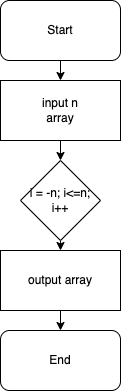

The diagram above was exported from draw.io. Its source (the exported page's mxGraphModel, read from the mxfile embedded in the PNG):
<mxGraphModel dx="649" dy="289" grid="1" gridSize="10" guides="1" tooltips="1" connect="1" arrows="1" fold="1" page="1" pageScale="1" pageWidth="827" pageHeight="1169" math="0" shadow="0">
  <root>
    <mxCell id="0" />
    <mxCell id="1" parent="0" />
    <mxCell id="10" style="edgeStyle=none;html=1;exitX=0.5;exitY=1;exitDx=0;exitDy=0;entryX=0.5;entryY=0;entryDx=0;entryDy=0;" edge="1" parent="1" source="2" target="3">
      <mxGeometry relative="1" as="geometry" />
    </mxCell>
    <mxCell id="2" value="Start" style="rounded=1;whiteSpace=wrap;html=1;" vertex="1" parent="1">
      <mxGeometry x="240" y="40" width="120" height="60" as="geometry" />
    </mxCell>
    <mxCell id="8" style="edgeStyle=none;html=1;exitX=0.5;exitY=1;exitDx=0;exitDy=0;" edge="1" parent="1" source="3" target="4">
      <mxGeometry relative="1" as="geometry" />
    </mxCell>
    <mxCell id="3" value="input n&lt;br&gt;array" style="rounded=0;whiteSpace=wrap;html=1;" vertex="1" parent="1">
      <mxGeometry x="240" y="120" width="120" height="60" as="geometry" />
    </mxCell>
    <mxCell id="7" style="edgeStyle=none;html=1;exitX=0.5;exitY=1;exitDx=0;exitDy=0;entryX=0.5;entryY=0;entryDx=0;entryDy=0;" edge="1" parent="1" source="4" target="5">
      <mxGeometry relative="1" as="geometry" />
    </mxCell>
    <mxCell id="4" value="i = -n; i&amp;lt;=n; i++" style="rhombus;whiteSpace=wrap;html=1;" vertex="1" parent="1">
      <mxGeometry x="260" y="200" width="80" height="80" as="geometry" />
    </mxCell>
    <mxCell id="9" style="edgeStyle=none;html=1;exitX=0.5;exitY=1;exitDx=0;exitDy=0;entryX=0.5;entryY=0;entryDx=0;entryDy=0;" edge="1" parent="1" source="5" target="6">
      <mxGeometry relative="1" as="geometry" />
    </mxCell>
    <mxCell id="5" value="output array" style="rounded=0;whiteSpace=wrap;html=1;" vertex="1" parent="1">
      <mxGeometry x="240" y="290" width="120" height="60" as="geometry" />
    </mxCell>
    <mxCell id="6" value="End" style="rounded=1;whiteSpace=wrap;html=1;" vertex="1" parent="1">
      <mxGeometry x="240" y="370" width="120" height="60" as="geometry" />
    </mxCell>
  </root>
</mxGraphModel>